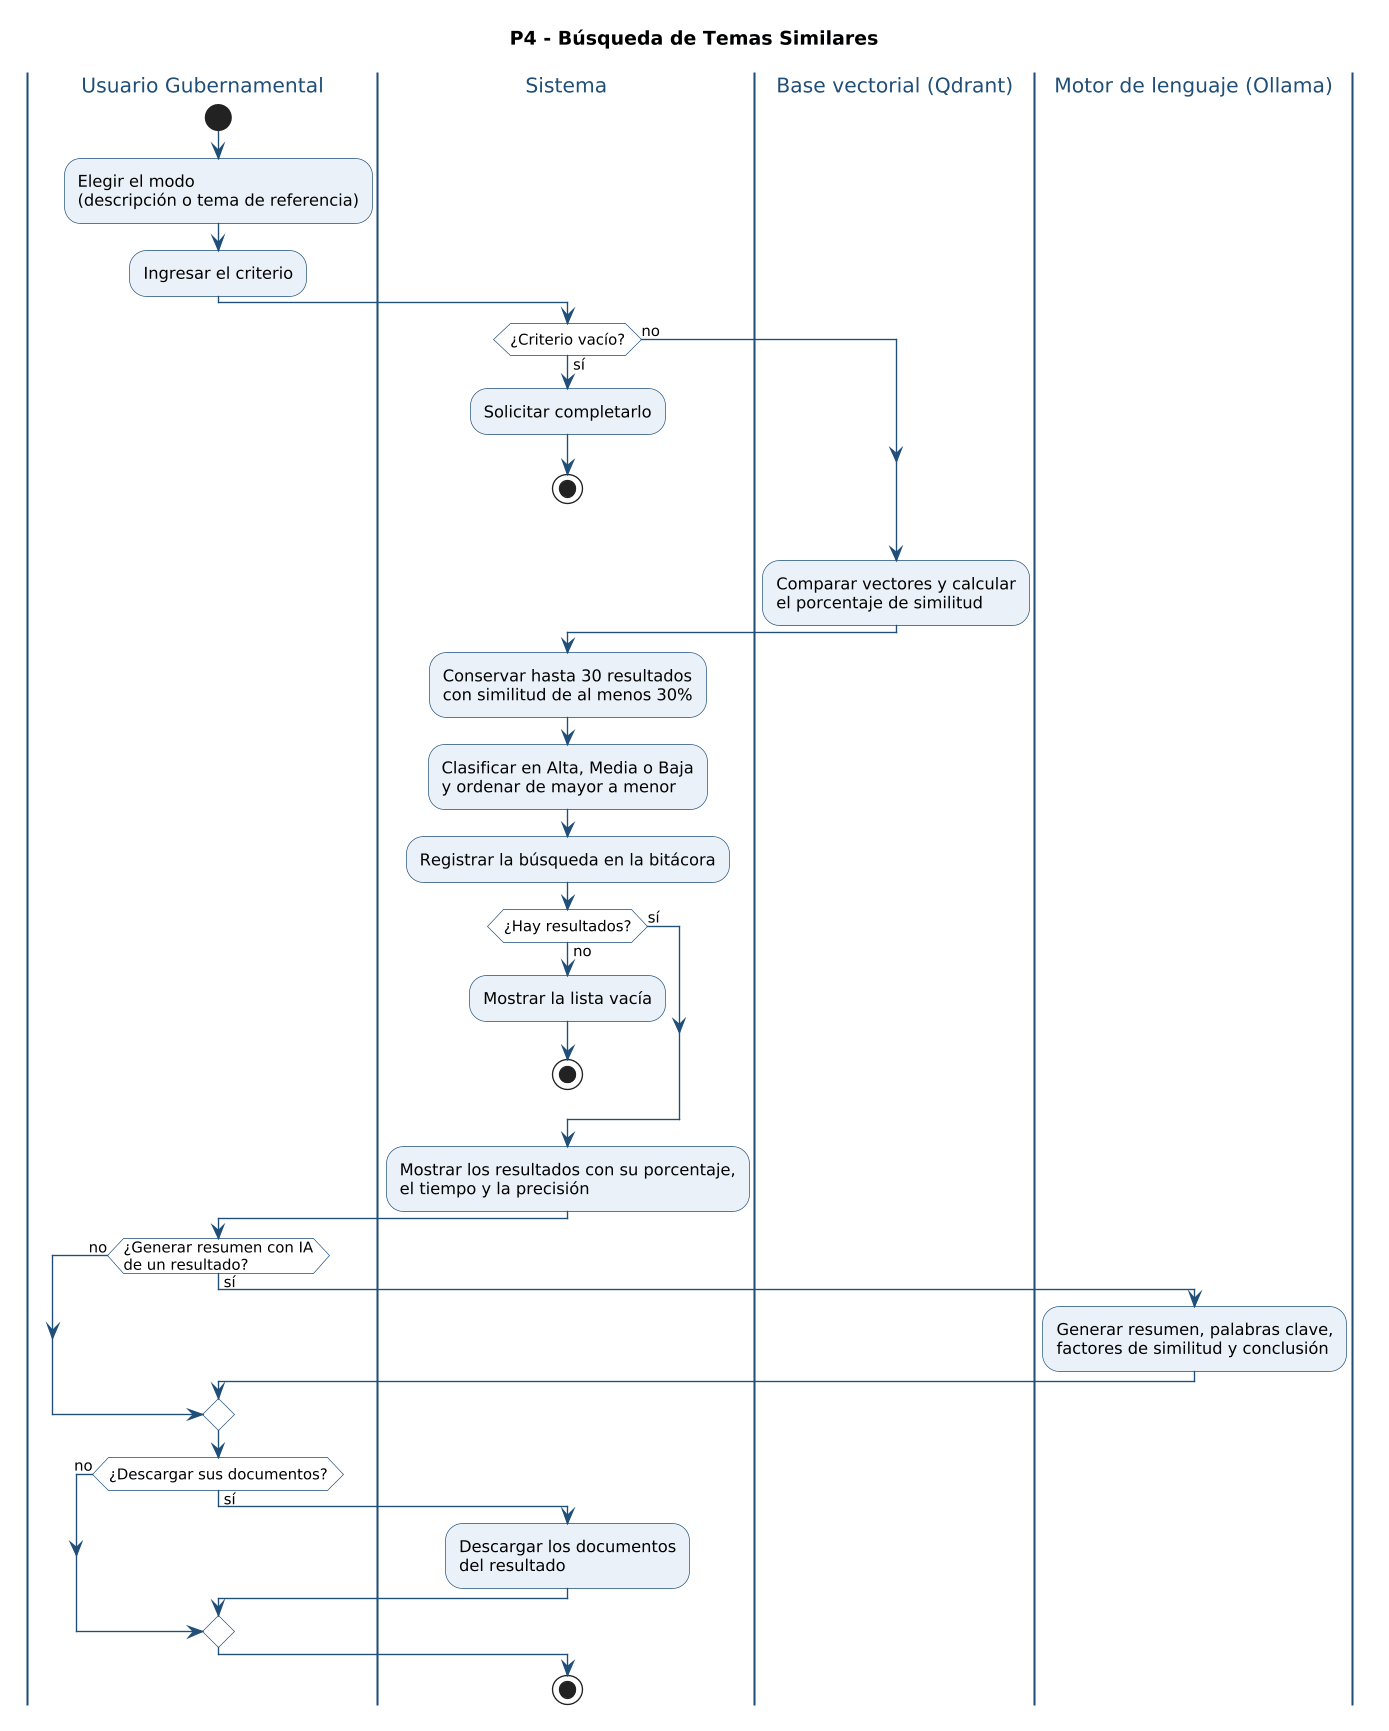

The diagram above was rendered by PlantUML. Its source (embedded in the PNG):
@startuml
skinparam backgroundColor white
skinparam dpi 130
skinparam shadowing false
skinparam ArrowColor #1F4E79
skinparam activity {
  BackgroundColor #EAF1F8
  BorderColor #1F4E79
  DiamondBackgroundColor #FFFFFF
  DiamondBorderColor #1F4E79
}
skinparam swimlane {
  BorderColor #1F4E79
  TitleFontColor #1F4E79
  TitleFontSize 15
}
skinparam note {
  BackgroundColor #FFF8E1
  BorderColor #B7791F
}
title P4 - Búsqueda de Temas Similares
|Usuario Gubernamental|
start
:Elegir el modo\n(descripción o tema de referencia);
:Ingresar el criterio;
|Sistema|
if (¿Criterio vacío?) then (sí)
  :Solicitar completarlo;
  stop
else (no)
endif
|Base vectorial (Qdrant)|
:Comparar vectores y calcular\nel porcentaje de similitud;
|Sistema|
:Conservar hasta 30 resultados\ncon similitud de al menos 30%;
:Clasificar en Alta, Media o Baja\ny ordenar de mayor a menor;
:Registrar la búsqueda en la bitácora;
if (¿Hay resultados?) then (no)
  :Mostrar la lista vacía;
  stop
else (sí)
endif
:Mostrar los resultados con su porcentaje,\nel tiempo y la precisión;
|Usuario Gubernamental|
if (¿Generar resumen con IA\nde un resultado?) then (sí)
  |Motor de lenguaje (Ollama)|
  :Generar resumen, palabras clave,\nfactores de similitud y conclusión;
else (no)
endif
|Usuario Gubernamental|
if (¿Descargar sus documentos?) then (sí)
  |Sistema|
  :Descargar los documentos\ndel resultado;
else (no)
endif
stop
@enduml